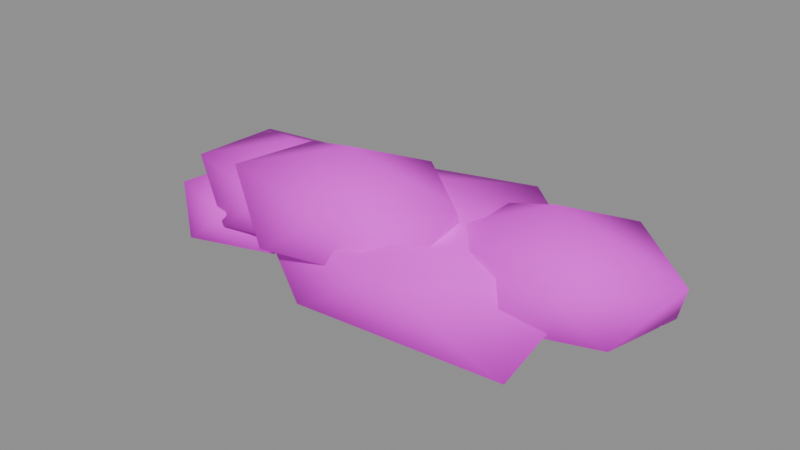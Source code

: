 # Source: canopy_left.blend  (saved by Blender 4.5.87; exported with 4.5.12 LTS)
import bpy
from mathutils import Matrix  # noqa: F401  (used for matrix-valued properties, if any)

bpy.ops.wm.read_factory_settings(use_empty=True)
scene = bpy.context.scene
scene.name = 'ComponentPackage_canopy_left'

# ---- collections
col_sea_scene_water_building_003_canopy_left = bpy.data.collections.new('SEA-SCENE-WATER-BUILDING-003-CANOPY-LEFT'); scene.collection.children.link(col_sea_scene_water_building_003_canopy_left)

# ---- images (referenced by path relative to the original .blend; pixels are not part of the script)
import os
ASSET_DIR = os.environ.get("B2B_ASSET_DIR", "")  # directory of the original .blend (textures are referenced by path, not embedded)
HERE = os.path.dirname(os.path.abspath(__file__))  # packed textures are extracted next to this script under _unpacked/

def load_image(name, relpath, width, height, colorspace="sRGB"):
    """Load a texture the original file referenced (path relative to the .blend, or extracted next to this script)."""
    p = next((c for c in (os.path.join(HERE, relpath), os.path.join(ASSET_DIR, relpath)) if relpath and os.path.exists(c)), "")
    if p:
        img = bpy.data.images.load(p, check_existing=True)
        img.name = name
    else:  # same state as the original file: an image datablock whose file is absent (Cycles renders it pink)
        img = bpy.data.images.new(name, width, height)
        img.source = "FILE"
        img.filepath = "//" + (relpath or name)
    img.colorspace_settings.name = colorspace
    return img
img_sea_cabin_timber_8x8_512_png = load_image('sea_cabin_timber_8x8_512.png', 'sea_cabin_timber_8x8_512.png', 1024, 1024, 'sRGB')

# ---- materials (node trees are filled in below, after node groups)
mat_wb003v2_sea_matte = bpy.data.materials.new('WB003V2_SEA_Matte')

# ---- material node trees
mat_wb003v2_sea_matte.use_nodes = True; mat_wb003v2_sea_matte.node_tree.nodes.clear()
_N = mat_wb003v2_sea_matte.node_tree.nodes; _L = mat_wb003v2_sea_matte.node_tree.links
n0 = _N.new('ShaderNodeBsdfPrincipled'); n0.name = '原理化 BSDF'; n0.location = (-200, 100)
n0.inputs[2].default_value = 0.78
n1 = _N.new('ShaderNodeOutputMaterial'); n1.name = '材质输出'; n1.location = (200, 100)
n2 = _N.new('ShaderNodeUVMap'); n2.name = 'UV 贴图'; n2.location = (0, 0)
n2.uv_map = 'PaletteUV'
n3 = _N.new('ShaderNodeTexImage'); n3.name = '图像纹理'; n3.location = (0, 0)
n3.image = img_sea_cabin_timber_8x8_512_png
n3.interpolation = 'Closest'
n3.extension = 'EXTEND'
_L.new(n0.outputs[0], n1.inputs[0])
_L.new(n2.outputs[0], n3.inputs[0])
_L.new(n3.outputs[0], n0.inputs[0])
n1.is_active_output = True

# ---- meshes
me_wb003v2_canopy_048 = bpy.data.meshes.new('WB003V2_Canopy.048')
me_wb003v2_canopy_048.from_pydata([(0.3196, -0.0913, 0.0), (3.161, -1.448, 0.5271), (-0.571, -1.893, 0.6531), (-3.213, -0.0913, 0.5229), (-0.7601, 2.092, 0.5307), (2.693, 1.042, 0.6427), (1.291, -2.056, 1.858), (-2.146, -1.268, 1.839), (-2.154, 1.089, 1.841), (1.36, 2.013, 1.903), (3.717, -0.0913, 1.909), (0.3196, -0.0913, 2.541)], [], [(0, 1, 2), (1, 0, 5), (0, 2, 3), (0, 3, 4), (0, 4, 5), (1, 5, 10), (2, 1, 6), (3, 2, 7), (4, 3, 8), (5, 4, 9), (1, 10, 6), (2, 6, 7), (3, 7, 8), (4, 8, 9), (5, 9, 10), (6, 10, 11), (7, 6, 11), (8, 7, 11), (9, 8, 11), (10, 9, 11)])
me_wb003v2_canopy_048.polygons.foreach_set('use_smooth', [True] * 20)
_uv = me_wb003v2_canopy_048.uv_layers.new(name='PaletteUV')
_uv.uv.foreach_set('vector', [0.5905, 0.5625, 0.5485, 0.5867, 0.5485, 0.5383, 0.5905, 0.5625, 0.5485, 0.5867, 0.5485, 0.5383, 0.5905, 0.5625, 0.5485, 0.5867, 0.5485, 0.5383, 0.5905, 0.5625, 0.5485, 0.5867, 0.5485, 0.5383, 0.5905, 0.5625, 0.5485, 0.5867, 0.5485, 0.5383, 0.5905, 0.5625, 0.5485, 0.5867, 0.5485, 0.5383, 0.5905, 0.5625, 0.5485, 0.5867, 0.5485, 0.5383, 0.5905, 0.5625, 0.5485, 0.5867, 0.5485, 0.5383, 0.5905, 0.5625, 0.5485, 0.5867, 0.5485, 0.5383, 0.5905, 0.5625, 0.5485, 0.5867, 0.5485, 0.5383, 0.5905, 0.5625, 0.5485, 0.5867, 0.5485, 0.5383, 0.5905, 0.5625, 0.5485, 0.5867, 0.5485, 0.5383, 0.5905, 0.5625, 0.5485, 0.5867, 0.5485, 0.5383, 0.5905, 0.5625, 0.5485, 0.5867, 0.5485, 0.5383, 0.5905, 0.5625, 0.5485, 0.5867, 0.5485, 0.5383, 0.5905, 0.5625, 0.5485, 0.5867, 0.5485, 0.5383, 0.5905, 0.5625, 0.5485, 0.5867, 0.5485, 0.5383, 0.5905, 0.5625, 0.5485, 0.5867, 0.5485, 0.5383, 0.5905, 0.5625, 0.5485, 0.5867, 0.5485, 0.5383, 0.5905, 0.5625, 0.5485, 0.5867, 0.5485, 0.5383])
me_wb003v2_canopy_048.materials.append(mat_wb003v2_sea_matte)
me_wb003v2_canopy_048.update()
me_wb003v2_canopy_049 = bpy.data.meshes.new('WB003V2_Canopy.049')
me_wb003v2_canopy_049.from_pydata([(-2.48, 0.1087, 0.4181), (-0.9632, -0.718, 0.9607), (-3.047, -1.198, 0.9714), (-4.093, 0.1087, 1.026), (-3.018, 1.349, 0.995), (-1.036, 0.8958, 0.9831), (-1.867, -1.308, 1.926), (-4.049, -0.746, 1.914), (-3.993, 0.9331, 1.897), (-1.959, 1.312, 1.851), (-0.4875, 0.1087, 1.928), (-2.48, 0.1087, 2.359)], [], [(0, 1, 2), (1, 0, 5), (0, 2, 3), (0, 3, 4), (0, 4, 5), (1, 5, 10), (2, 1, 6), (3, 2, 7), (4, 3, 8), (5, 4, 9), (1, 10, 6), (2, 6, 7), (3, 7, 8), (4, 8, 9), (5, 9, 10), (6, 10, 11), (7, 6, 11), (8, 7, 11), (9, 8, 11), (10, 9, 11)])
me_wb003v2_canopy_049.polygons.foreach_set('use_smooth', [True] * 20)
_uv = me_wb003v2_canopy_049.uv_layers.new(name='PaletteUV')
_uv.uv.foreach_set('vector', [0.4655, 0.5625, 0.4235, 0.5867, 0.4235, 0.5383, 0.4655, 0.5625, 0.4235, 0.5867, 0.4235, 0.5383, 0.4655, 0.5625, 0.4235, 0.5867, 0.4235, 0.5383, 0.4655, 0.5625, 0.4235, 0.5867, 0.4235, 0.5383, 0.4655, 0.5625, 0.4235, 0.5867, 0.4235, 0.5383, 0.4655, 0.5625, 0.4235, 0.5867, 0.4235, 0.5383, 0.4655, 0.5625, 0.4235, 0.5867, 0.4235, 0.5383, 0.4655, 0.5625, 0.4235, 0.5867, 0.4235, 0.5383, 0.4655, 0.5625, 0.4235, 0.5867, 0.4235, 0.5383, 0.4655, 0.5625, 0.4235, 0.5867, 0.4235, 0.5383, 0.4655, 0.5625, 0.4235, 0.5867, 0.4235, 0.5383, 0.4655, 0.5625, 0.4235, 0.5867, 0.4235, 0.5383, 0.4655, 0.5625, 0.4235, 0.5867, 0.4235, 0.5383, 0.4655, 0.5625, 0.4235, 0.5867, 0.4235, 0.5383, 0.4655, 0.5625, 0.4235, 0.5867, 0.4235, 0.5383, 0.4655, 0.5625, 0.4235, 0.5867, 0.4235, 0.5383, 0.4655, 0.5625, 0.4235, 0.5867, 0.4235, 0.5383, 0.4655, 0.5625, 0.4235, 0.5867, 0.4235, 0.5383, 0.4655, 0.5625, 0.4235, 0.5867, 0.4235, 0.5383, 0.4655, 0.5625, 0.4235, 0.5867, 0.4235, 0.5383])
me_wb003v2_canopy_049.materials.append(mat_wb003v2_sea_matte)
me_wb003v2_canopy_049.update()
me_wb003v2_canopy_050 = bpy.data.meshes.new('WB003V2_Canopy.050')
me_wb003v2_canopy_050.from_pydata([(2.82, 0.2087, 0.4759), (4.27, -0.5095, 1.081), (2.197, -1.097, 1.026), (0.7006, 0.2087, 0.9998), (2.18, 1.552, 1.012), (4.547, 1.064, 0.9957), (3.46, -1.134, 2.047), (1.164, -0.6113, 2.041), (1.331, 0.9463, 1.99), (3.5, 1.637, 2.08), (5.038, 0.2087, 2.084), (2.82, 0.2087, 2.696)], [], [(0, 1, 2), (1, 0, 5), (0, 2, 3), (0, 3, 4), (0, 4, 5), (1, 5, 10), (2, 1, 6), (3, 2, 7), (4, 3, 8), (5, 4, 9), (1, 10, 6), (2, 6, 7), (3, 7, 8), (4, 8, 9), (5, 9, 10), (6, 10, 11), (7, 6, 11), (8, 7, 11), (9, 8, 11), (10, 9, 11)])
me_wb003v2_canopy_050.polygons.foreach_set('use_smooth', [True] * 20)
_uv = me_wb003v2_canopy_050.uv_layers.new(name='PaletteUV')
_uv.uv.foreach_set('vector', [0.0905, 0.5625, 0.0485, 0.5867, 0.0485, 0.5383, 0.0905, 0.5625, 0.0485, 0.5867, 0.0485, 0.5383, 0.0905, 0.5625, 0.0485, 0.5867, 0.0485, 0.5383, 0.0905, 0.5625, 0.0485, 0.5867, 0.0485, 0.5383, 0.0905, 0.5625, 0.0485, 0.5867, 0.0485, 0.5383, 0.0905, 0.5625, 0.0485, 0.5867, 0.0485, 0.5383, 0.0905, 0.5625, 0.0485, 0.5867, 0.0485, 0.5383, 0.0905, 0.5625, 0.0485, 0.5867, 0.0485, 0.5383, 0.0905, 0.5625, 0.0485, 0.5867, 0.0485, 0.5383, 0.0905, 0.5625, 0.0485, 0.5867, 0.0485, 0.5383, 0.0905, 0.5625, 0.0485, 0.5867, 0.0485, 0.5383, 0.0905, 0.5625, 0.0485, 0.5867, 0.0485, 0.5383, 0.0905, 0.5625, 0.0485, 0.5867, 0.0485, 0.5383, 0.0905, 0.5625, 0.0485, 0.5867, 0.0485, 0.5383, 0.0905, 0.5625, 0.0485, 0.5867, 0.0485, 0.5383, 0.0905, 0.5625, 0.0485, 0.5867, 0.0485, 0.5383, 0.0905, 0.5625, 0.0485, 0.5867, 0.0485, 0.5383, 0.0905, 0.5625, 0.0485, 0.5867, 0.0485, 0.5383, 0.0905, 0.5625, 0.0485, 0.5867, 0.0485, 0.5383, 0.0905, 0.5625, 0.0485, 0.5867, 0.0485, 0.5383])
me_wb003v2_canopy_050.materials.append(mat_wb003v2_sea_matte)
me_wb003v2_canopy_050.update()
me_wb003v2_canopy_051 = bpy.data.meshes.new('WB003V2_Canopy.051')
me_wb003v2_canopy_051.from_pydata([(-0.4804, -0.6913, 0.9003), (1.27, -1.559, 1.538), (-1.148, -2.092, 1.538), (-2.58, -0.6913, 1.552), (-1.138, 0.6881, 1.546), (1.191, 0.1364, 1.56), (0.06879, -1.844, 2.433), (-2.212, -1.549, 2.516), (-2.011, 0.06702, 2.46), (0.1504, 0.6323, 2.493), (1.692, -0.6913, 2.523), (-0.4804, -0.6913, 3.028)], [], [(0, 1, 2), (1, 0, 5), (0, 2, 3), (0, 3, 4), (0, 4, 5), (1, 5, 10), (2, 1, 6), (3, 2, 7), (4, 3, 8), (5, 4, 9), (1, 10, 6), (2, 6, 7), (3, 7, 8), (4, 8, 9), (5, 9, 10), (6, 10, 11), (7, 6, 11), (8, 7, 11), (9, 8, 11), (10, 9, 11)])
me_wb003v2_canopy_051.polygons.foreach_set('use_smooth', [True] * 20)
_uv = me_wb003v2_canopy_051.uv_layers.new(name='PaletteUV')
_uv.uv.foreach_set('vector', [0.3405, 0.5625, 0.2985, 0.5867, 0.2985, 0.5383, 0.3405, 0.5625, 0.2985, 0.5867, 0.2985, 0.5383, 0.3405, 0.5625, 0.2985, 0.5867, 0.2985, 0.5383, 0.3405, 0.5625, 0.2985, 0.5867, 0.2985, 0.5383, 0.3405, 0.5625, 0.2985, 0.5867, 0.2985, 0.5383, 0.3405, 0.5625, 0.2985, 0.5867, 0.2985, 0.5383, 0.3405, 0.5625, 0.2985, 0.5867, 0.2985, 0.5383, 0.3405, 0.5625, 0.2985, 0.5867, 0.2985, 0.5383, 0.3405, 0.5625, 0.2985, 0.5867, 0.2985, 0.5383, 0.3405, 0.5625, 0.2985, 0.5867, 0.2985, 0.5383, 0.3405, 0.5625, 0.2985, 0.5867, 0.2985, 0.5383, 0.3405, 0.5625, 0.2985, 0.5867, 0.2985, 0.5383, 0.3405, 0.5625, 0.2985, 0.5867, 0.2985, 0.5383, 0.3405, 0.5625, 0.2985, 0.5867, 0.2985, 0.5383, 0.3405, 0.5625, 0.2985, 0.5867, 0.2985, 0.5383, 0.3405, 0.5625, 0.2985, 0.5867, 0.2985, 0.5383, 0.3405, 0.5625, 0.2985, 0.5867, 0.2985, 0.5383, 0.3405, 0.5625, 0.2985, 0.5867, 0.2985, 0.5383, 0.3405, 0.5625, 0.2985, 0.5867, 0.2985, 0.5383, 0.3405, 0.5625, 0.2985, 0.5867, 0.2985, 0.5383])
me_wb003v2_canopy_051.materials.append(mat_wb003v2_sea_matte)
me_wb003v2_canopy_051.update()
me_wb003v2_canopy_052 = bpy.data.meshes.new('WB003V2_Canopy.052')
me_wb003v2_canopy_052.from_pydata([(-3.48, -0.0913, 0.07728), (-2.307, -0.7309, 0.4668), (-3.966, -1.212, 0.4368), (-5.038, -0.0913, 0.44), (-3.979, 1.061, 0.4258), (-2.2, 0.6065, 0.4338), (-3.003, -1.193, 1.216), (-4.634, -0.7197, 1.186), (-4.543, 0.4875, 1.158), (-2.988, 1.044, 1.228), (-2.221, -0.0913, 1.144), (-3.48, -0.0913, 1.723)], [], [(0, 1, 2), (1, 0, 5), (0, 2, 3), (0, 3, 4), (0, 4, 5), (1, 5, 10), (2, 1, 6), (3, 2, 7), (4, 3, 8), (5, 4, 9), (1, 10, 6), (2, 6, 7), (3, 7, 8), (4, 8, 9), (5, 9, 10), (6, 10, 11), (7, 6, 11), (8, 7, 11), (9, 8, 11), (10, 9, 11)])
me_wb003v2_canopy_052.polygons.foreach_set('use_smooth', [True] * 20)
_uv = me_wb003v2_canopy_052.uv_layers.new(name='PaletteUV')
_uv.uv.foreach_set('vector', [0.7155, 0.5625, 0.6735, 0.5867, 0.6735, 0.5383, 0.7155, 0.5625, 0.6735, 0.5867, 0.6735, 0.5383, 0.7155, 0.5625, 0.6735, 0.5867, 0.6735, 0.5383, 0.7155, 0.5625, 0.6735, 0.5867, 0.6735, 0.5383, 0.7155, 0.5625, 0.6735, 0.5867, 0.6735, 0.5383, 0.7155, 0.5625, 0.6735, 0.5867, 0.6735, 0.5383, 0.7155, 0.5625, 0.6735, 0.5867, 0.6735, 0.5383, 0.7155, 0.5625, 0.6735, 0.5867, 0.6735, 0.5383, 0.7155, 0.5625, 0.6735, 0.5867, 0.6735, 0.5383, 0.7155, 0.5625, 0.6735, 0.5867, 0.6735, 0.5383, 0.7155, 0.5625, 0.6735, 0.5867, 0.6735, 0.5383, 0.7155, 0.5625, 0.6735, 0.5867, 0.6735, 0.5383, 0.7155, 0.5625, 0.6735, 0.5867, 0.6735, 0.5383, 0.7155, 0.5625, 0.6735, 0.5867, 0.6735, 0.5383, 0.7155, 0.5625, 0.6735, 0.5867, 0.6735, 0.5383, 0.7155, 0.5625, 0.6735, 0.5867, 0.6735, 0.5383, 0.7155, 0.5625, 0.6735, 0.5867, 0.6735, 0.5383, 0.7155, 0.5625, 0.6735, 0.5867, 0.6735, 0.5383, 0.7155, 0.5625, 0.6735, 0.5867, 0.6735, 0.5383, 0.7155, 0.5625, 0.6735, 0.5867, 0.6735, 0.5383])
me_wb003v2_canopy_052.materials.append(mat_wb003v2_sea_matte)
me_wb003v2_canopy_052.update()

# ---- objects
ob_wb003v2_canopy = bpy.data.objects.new('WB003V2_Canopy', me_wb003v2_canopy_048)
ob_wb003v2_canopy_001 = bpy.data.objects.new('WB003V2_Canopy.001', me_wb003v2_canopy_049)
ob_wb003v2_canopy_002 = bpy.data.objects.new('WB003V2_Canopy.002', me_wb003v2_canopy_050)
ob_wb003v2_canopy_003 = bpy.data.objects.new('WB003V2_Canopy.003', me_wb003v2_canopy_051)
ob_wb003v2_canopy_004 = bpy.data.objects.new('WB003V2_Canopy.004', me_wb003v2_canopy_052)

# ---- transforms, parenting, visibility, modifiers, constraints
ob_wb003v2_canopy.location = (0.0, 0.0, 0.0)
ob_wb003v2_canopy_001.location = (0.0, 0.0, 0.0)
ob_wb003v2_canopy_002.location = (0.0, 0.0, 0.0)
ob_wb003v2_canopy_003.location = (0.0, 0.0, 0.0)
ob_wb003v2_canopy_004.location = (0.0, 0.0, 0.0)

# ---- collection membership
col_sea_scene_water_building_003_canopy_left.objects.link(ob_wb003v2_canopy)
col_sea_scene_water_building_003_canopy_left.objects.link(ob_wb003v2_canopy_001)
col_sea_scene_water_building_003_canopy_left.objects.link(ob_wb003v2_canopy_002)
col_sea_scene_water_building_003_canopy_left.objects.link(ob_wb003v2_canopy_003)
col_sea_scene_water_building_003_canopy_left.objects.link(ob_wb003v2_canopy_004)

# ---- scene / render settings (as saved in the file)
scene.frame_start = 1; scene.frame_end = 250; scene.frame_set(1)
scene.render.engine = 'BLENDER_EEVEE_NEXT'
scene.render.image_settings.exr_codec = 'NONE'
scene.render.simplify_subdivision_render = 0
scene.render.simplify_child_particles_render = 0.0
scene.eevee.use_volume_custom_range = False
scene.eevee.use_fast_gi = False
scene.eevee.use_shadows = False
scene.view_settings.white_balance_temperature = 0.0
scene.view_settings.white_balance_tint = 0.0
scene.view_settings.white_balance_whitepoint = (2.97, 0.5193, -0.0414)
bpy.context.view_layer.update()

# ---- added for rendering (the .blend has no active camera and no usable light): camera, sun + grey world if the file has none
cam_auto = bpy.data.cameras.new('AutoCamera')
cam_auto.lens = 50.0
cam_auto.sensor_width = 36.0
cam_auto.clip_end = 1000.0
ob_auto_camera = bpy.data.objects.new('AutoCamera', cam_auto)
scene.collection.objects.link(ob_auto_camera)
ob_auto_camera.location = (10.4766, -12.5719, 9.89519)
ob_auto_camera.rotation_euler = (1.09748, -7.21219e-08, 0.694738)
scene.camera = ob_auto_camera
light_auto_sun = bpy.data.lights.new('AutoSun', 'SUN')
light_auto_sun.energy = 3.0
light_auto_sun.angle = 0.0523599
ob_auto_sun = bpy.data.objects.new('AutoSun', light_auto_sun)
scene.collection.objects.link(ob_auto_sun)
ob_auto_sun.rotation_euler = (0.872665, 0.174533, 0.523599)
if scene.world is None:
    world_auto = bpy.data.worlds.new('AutoWorld')
    world_auto.color = (0.3, 0.3, 0.3)
    scene.world = world_auto
bpy.context.view_layer.update()
